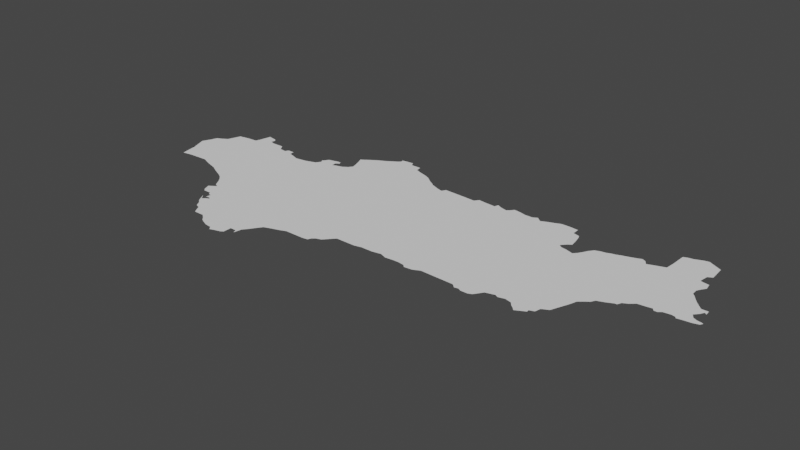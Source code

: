 # Source: Seville.blend  (saved by Blender 3.6.14; exported with 4.5.12 LTS)
import bpy
from mathutils import Matrix  # noqa: F401  (used for matrix-valued properties, if any)

bpy.ops.wm.read_factory_settings(use_empty=True)
scene = bpy.context.scene
scene.name = 'Scene'

# ---- collections
col_collection = bpy.data.collections.new('Collection'); scene.collection.children.link(col_collection)

# ---- node groups
ng_auto_smooth = bpy.data.node_groups.new('Auto Smooth', 'GeometryNodeTree')
_s = ng_auto_smooth.interface.new_socket(name='Geometry', in_out='OUTPUT', socket_type='NodeSocketGeometry')
_s = ng_auto_smooth.interface.new_socket(name='Geometry', in_out='INPUT', socket_type='NodeSocketGeometry')
_s = ng_auto_smooth.interface.new_socket(name='Angle', in_out='INPUT', socket_type='NodeSocketFloat')
_s.subtype = 'ANGLE'
_s.min_value = 0.0
_s.max_value = 3.142
ng_auto_smooth.is_modifier = True
_N = ng_auto_smooth.nodes; _L = ng_auto_smooth.links
n0 = _N.new('NodeGroupOutput'); n0.name = 'Group Output'; n0.location = (480, -100)
n1 = _N.new('NodeGroupInput'); n1.name = 'Group Input'; n1.location = (-420, -300)
n2 = _N.new('NodeGroupInput'); n2.name = 'Group Input.001'; n2.location = (-60, -100)
n3 = _N.new('GeometryNodeSetShadeSmooth'); n3.name = 'Set Shade Smooth'; n3.location = (120, -100)
n3.domain = 'EDGE'
n4 = _N.new('GeometryNodeSetShadeSmooth'); n4.name = 'Set Shade Smooth.001'; n4.location = (300, -100)
n5 = _N.new('GeometryNodeInputMeshEdgeAngle'); n5.name = 'Edge Angle'; n5.location = (-420, -220)
n6 = _N.new('GeometryNodeInputEdgeSmooth'); n6.name = 'Is Edge Smooth'; n6.location = (-60, -160)
n7 = _N.new('GeometryNodeInputShadeSmooth'); n7.name = 'Is Face Smooth'; n7.location = (-240, -340)
n8 = _N.new('FunctionNodeBooleanMath'); n8.name = 'Boolean Math'; n8.location = (-60, -220)
n9 = _N.new('FunctionNodeCompare'); n9.name = 'Compare'; n9.location = (-240, -180)
n9.operation = 'LESS_EQUAL'
_L.new(n5.outputs[0], n9.inputs[0])
_L.new(n4.outputs[0], n0.inputs[0])
_L.new(n1.outputs[1], n9.inputs[1])
_L.new(n9.outputs[0], n8.inputs[0])
_L.new(n7.outputs[0], n8.inputs[1])
_L.new(n2.outputs[0], n3.inputs[0])
_L.new(n6.outputs[0], n3.inputs[1])
_L.new(n3.outputs[0], n4.inputs[0])
_L.new(n8.outputs[0], n3.inputs[2])
n0.is_active_output = True

# ---- world
world_world = bpy.data.worlds.new('World'); scene.world = world_world
world_world.use_nodes = True; world_world.node_tree.nodes.clear()
_N = world_world.node_tree.nodes; _L = world_world.node_tree.links
n0 = _N.new('ShaderNodeOutputWorld'); n0.name = 'World Output'; n0.location = (300, 300)
n1 = _N.new('ShaderNodeBackground'); n1.name = 'Background'; n1.location = (10, 300)
n1.inputs[0].default_value = (0.05088, 0.05088, 0.05088, 1.0)
_L.new(n1.outputs[0], n0.inputs[0])
n0.is_active_output = True
world_world.color = (0.05088, 0.05088, 0.05088)
world_world.use_sun_shadow = False
world_world.sun_shadow_jitter_overblur = 0.0

# ---- meshes
me_mesh = bpy.data.meshes.new('Mesh')
me_mesh.from_pydata([(-7.421, 37.31, -5.323e-08), (-7.432, 37.4, -4.501e-08), (-7.506, 37.57, -4.998e-08), (-7.485, 37.53, -4.998e-08), (-7.5, 37.57, 4.774e-08), (-7.479, 37.62, -6.928e-08), (-7.46, 37.46, -1.253e-07), (-7.44, 37.4, -1.506e-08), (-7.453, 37.67, -9.202e-08), (-7.424, 37.75, -1.963e-07), (-7.405, 37.22, -1.007e-07), (-7.397, 37.18, -8.662e-08), (-7.338, 37.19, -5.668e-08), (-7.272, 37.2, -5.924e-10), (-7.038, 37.21, -8.366e-08), (-7.362, 37.78, -7.402e-08), (-7.298, 37.82, 2.054e-07), (-7.276, 37.88, -3.71e-08), (-7.251, 37.95, -2.147e-07), (-7.238, 37.98, -8.55e-08), (-7.125, 38.0, -5.189e-08), (-6.967, 37.18, -9.16e-08), (-6.916, 38.0, -1e-07), (-6.99, 38.01, -4.227e-08), (-6.957, 38.13, -9.98e-10), (-6.97, 38.07, -8.689e-08), (-6.937, 38.21, -1.864e-07), (-6.89, 38.2, -2.91e-08), (-6.78, 37.12, -1.505e-07), (-6.708, 37.08, -6.498e-08), (-6.644, 37.05, -5.463e-08), (-6.881, 37.15, -1.283e-07), (-6.799, 38.16, 1.324e-08), (-6.812, 38.11, -1.089e-07), (-6.759, 38.09, -3.799e-08), (-6.678, 38.09, 5.405e-08), (-6.828, 38.19, 6.35e-08), (-6.435, 36.73, 1.207e-07), (-6.405, 36.65, -7.309e-08), (-6.389, 36.76, -9.552e-08), (-6.565, 37.43, -9.482e-08), (-6.58, 37.02, -4.61e-08), (-6.528, 36.99, -8.307e-08), (-6.477, 36.94, 1.525e-07), (-6.441, 36.89, 1.991e-09), (-6.604, 38.09, -7.832e-07), (-6.558, 38.02, 4.057e-08), (-6.473, 38.01, -1.078e-07), (-6.451, 38.05, -1.784e-07), (-6.152, 36.31, -8.114e-08), (-6.278, 36.5, 4.953e-09), (-6.266, 36.59, -8.006e-08), (-6.24, 36.46, -6.665e-08), (-6.237, 36.52, 3.223e-07), (-6.251, 36.53, 4.787e-07), (-6.166, 36.51, -1.043e-07), (-6.227, 36.58, -9.584e-08), (-6.205, 36.49, -1.073e-07), (-6.192, 36.53, -2.683e-07), (-6.147, 36.79, -1e-07), (-6.183, 36.37, -3.745e-08), (-6.395, 36.81, -1.105e-07), (-6.376, 36.62, -5.534e-08), (-6.282, 36.62, -1.04e-07), (-6.348, 36.79, -3.81e-07), (-6.361, 37.99, -1.005e-07), (-6.367, 38.05, -8.532e-08), (-6.292, 37.97, 5.507e-08), (-6.211, 37.94, -8.084e-08), (-6.135, 37.95, -1.477e-08), (-6.098, 36.29, -9.687e-08), (-6.071, 36.24, -8.595e-08), (-6.04, 36.19, -1.212e-07), (-5.915, 36.19, -4.758e-08), (-5.809, 37.51, -9.844e-08), (-6.071, 37.96, -8.101e-09), (-6.006, 37.98, 2.138e-08), (-5.944, 38.0, -3.862e-08), (-5.925, 38.09, 1.013e-07), (-5.903, 38.06, 4.705e-07), (-5.899, 38.12, -8.551e-08), (-5.873, 38.16, -1.814e-07), (-5.79, 36.09, -4.254e-07), (-5.718, 36.06, -4.195e-08), (-5.636, 36.05, -1.015e-07), (-5.865, 36.15, 6.996e-08), (-5.828, 36.11, -5.531e-08), (-4.208, 37.73, -8.995e-08), (-5.83, 38.17, -7.034e-08), (-5.75, 38.19, -6.47e-08), (-5.737, 38.07, -9.659e-08), (-5.742, 38.13, -1.31e-07), (-5.691, 38.09, -2.646e-09), (-5.697, 38.16, 6.362e-06), (-5.614, 38.11, -1.186e-07), (-5.712, 38.19, -1.643e-07), (-5.603, 36.01, 2.973e-07), (-5.545, 36.03, -1.096e-08), (-5.473, 36.05, 1.051e-07), (-5.445, 36.07, -3.656e-08), (-5.423, 36.08, -7.093e-08), (-5.444, 36.17, 4.439e-08), (-5.445, 36.11, -3.865e-08), (-5.436, 36.11, -1.141e-07), (-5.369, 36.17, 1.973e-07), (-5.553, 38.15, -8.627e-08), (-5.586, 38.41, 3.261e-07), (-5.564, 38.36, -6.458e-08), (-5.547, 38.31, -3.109e-08), (-5.533, 38.27, -4.507e-08), (-5.515, 38.2, -1.973e-07), (-5.22, 38.46, -1e-07), (-5.553, 38.43, -4.63e-08), (-5.484, 38.48, -1.713e-07), (-5.404, 38.53, -8.615e-08), (-5.349, 36.12, 7.648e-07), (-5.332, 36.22, -9.584e-08), (-5.292, 36.27, -1.028e-07), (-5.236, 36.35, -5.34e-08), (-5.193, 36.41, -1.022e-08), (-5.11, 36.44, -5.062e-08), (-5.324, 38.57, -9.014e-08), (-5.263, 38.61, -8.85e-08), (-5.2, 38.65, -9.83e-08), (-5.166, 38.68, -2.305e-08), (-5.174, 38.71, -6.969e-08), (-5.141, 38.72, -7.827e-08), (-5.013, 36.47, -7.485e-08), (-4.938, 36.5, -4.58e-08), (-4.812, 36.5, -7.323e-08), (-4.876, 38.68, -9.41e-08), (-4.866, 38.61, -7.128e-08), (-5.027, 38.73, -1.555e-07), (-5.003, 38.68, 6.303e-09), (-4.7, 36.5, -9.961e-08), (-4.62, 36.55, -7.082e-08), (-4.638, 36.51, -9.325e-08), (-4.79, 38.58, 1.013e-07), (-4.692, 38.55, -1.175e-07), (-4.625, 38.52, -1.838e-07), (-4.583, 36.58, -4.943e-08), (-4.522, 36.6, -7.006e-07), (-4.443, 36.69, -9.928e-08), (-4.411, 36.72, -3.149e-08), (-4.358, 36.72, -5.854e-08), (-4.459, 38.4, -9.319e-08), (-4.409, 38.38, -4.347e-09), (-4.361, 38.36, -4.482e-08), (-4.549, 38.46, -2.328e-07), (-4.498, 38.43, 9.771e-08), (-4.171, 36.72, 1.38e-07), (-4.089, 36.74, -1.038e-07), (-4.289, 38.34, -1.406e-07), (-4.261, 38.39, -9.026e-08), (-4.043, 38.38, -5.876e-08), (-4.02, 36.74, 6.323e-09), (-3.947, 36.74, -1.347e-08), (-3.839, 36.76, -1.525e-07), (-3.852, 38.37, -9.588e-08), (-3.76, 36.73, -8.733e-08), (-3.656, 36.74, -9.83e-08), (-3.016, 37.73, -9.727e-08), (-3.813, 38.42, -7.194e-08), (-3.72, 38.41, -8.881e-08), (-3.59, 38.4, -2.739e-07), (-3.589, 36.74, 7.301e-09), (-3.518, 36.73, -3.907e-07), (-3.487, 36.7, -7.305e-08), (-3.391, 36.71, -6.871e-08), (-3.309, 36.75, -4.171e-08), (-3.436, 38.4, -1.072e-07), (-3.575, 38.45, -3.864e-08), (-3.511, 38.42, -7.155e-09), (-3.399, 38.43, -9.131e-08), (-3.368, 38.47, -6.582e-08), (-2.903, 36.74, -9.854e-08), (-3.29, 38.46, -1.526e-08), (-3.21, 38.44, -3.81e-08), (-3.116, 38.44, -1.758e-07), (-3.063, 38.47, 1.783e-07), (-2.858, 36.7, -9.847e-08), (-2.812, 36.71, -6.976e-08), (-3.004, 38.42, -2.677e-07), (-2.939, 38.45, -1.111e-07), (-2.858, 38.48, -9.85e-08), (-2.774, 36.69, -8.962e-08), (-2.692, 36.69, -7.929e-08), (-2.645, 36.71, -5.857e-08), (-2.617, 36.75, 1.786e-07), (-2.575, 36.81, 1.396e-07), (-2.544, 38.09, -1.951e-07), (-2.575, 38.41, -1.083e-07), (-2.481, 38.36, -9.493e-08), (-2.787, 38.51, -5.529e-08), (-2.681, 38.51, -2.945e-08), (-2.576, 38.5, -9.856e-08), (-2.467, 36.84, -2.079e-07), (-2.429, 36.82, 4.481e-08), (-2.353, 36.84, -4.608e-07), (-2.085, 36.97, -1e-07), (-2.505, 38.06, -6.747e-08), (-2.489, 38.15, -7.669e-08), (-2.442, 38.05, -4.445e-08), (-2.349, 38.02, -1.066e-07), (-2.31, 38.06, -9.298e-08), (-2.496, 38.39, -1.15e-07), (-2.462, 38.28, -2.526e-07), (-2.447, 38.18, 3.83e-08), (-2.275, 36.82, -1.046e-07), (-2.243, 36.78, -8.496e-08), (-2.206, 36.75, -7.965e-08), (-2.18, 36.72, -4.967e-08), (-2.179, 36.72, 3.235e-08), (-2.123, 36.75, -6.28e-08), (-2.065, 36.78, 2.493e-07), (-2.069, 36.81, -1.05e-07), (-1.995, 36.9, -3.127e-08), (-2.155, 37.7, -9.18e-08), (-2.279, 38.11, -8.514e-08), (-2.246, 38.17, -8.66e-08), (-2.206, 38.22, -1.302e-07), (-2.149, 38.24, -1.686e-08), (-2.088, 38.25, -5.017e-08), (-2.039, 38.27, -6.701e-08), (-2.01, 36.83, -1.483e-07), (-1.917, 36.94, -1.422e-07), (-1.889, 37.01, -1.638e-07), (-1.856, 37.09, -1.034e-07), (-1.828, 37.16, -6.365e-08), (-1.806, 37.23, -1.73e-08), (-1.991, 38.28, -3.437e-08), (-1.941, 38.3, -7.219e-08), (-1.873, 38.32, -1.162e-07), (-1.784, 38.35, -8.45e-08), (-1.747, 37.28, -1.488e-07), (-1.705, 37.31, -8.291e-08), (-1.677, 37.36, 3.401e-08), (-1.598, 37.39, -4.091e-08), (-1.513, 37.43, -6.41e-07), (-1.735, 38.37, -9.58e-08), (-1.693, 38.35, 4.69e-08), (-1.659, 38.3, 1.088e-07), (-1.607, 38.32, -5.27e-08), (-1.549, 38.34, -1.104e-07), (-1.463, 38.37, -1.011e-07), (-1.488, 37.43, 1.929e-07), (-1.48, 37.43, 3.637e-07), (-1.477, 37.43, -5e-08), (-1.476, 37.43, -3.333e-08), (-1.466, 37.48, 1.382e-07), (-1.409, 37.51, 1.578e-07), (-1.351, 37.56, -7.483e-08), (-1.451, 38.49, 4.35e-08), (-1.444, 38.67, -9.756e-08), (-1.395, 38.69, -9.277e-08), (-1.336, 38.7, -5.525e-08), (-1.287, 38.72, -3.361e-08), (-1.257, 37.57, -8.408e-08), (-1.038, 37.64, -9.063e-08), (-1.193, 37.58, -6.602e-08), (-1.169, 37.55, -2.809e-07), (-1.13, 37.55, -1.31e-06), (-1.093, 37.58, -4.329e-08), (-1.005, 37.59, -1.67e-07), (-1.032, 38.14, -1.092e-07), (-0.9832, 38.32, -1.075e-07), (-0.9707, 38.0, -1.072e-07), (-1.0, 38.04, -1.072e-07), (-1.029, 38.07, -7.716e-08), (-1.086, 38.34, -1.118e-07), (-1.048, 38.33, 2.32e-08), (-1.237, 38.74, -9.67e-08), (-1.07, 38.45, -1.035e-07), (-1.017, 38.48, -1.072e-07), (-1.184, 38.75, 5.483e-08), (-1.184, 38.75, -4.969e-08), (-1.149, 38.73, -1.084e-08), (-1.089, 38.7, -6.863e-08), (-1.029, 38.67, -2.489e-08), (-0.9697, 37.56, -4.888e-08), (-0.9619, 37.58, -8.122e-08), (-0.9474, 37.56, 2.073e-08), (-0.8891, 37.57, -4.806e-08), (-0.825, 37.67, -2.55e-07), (-0.7802, 37.65, -3.043e-08), (-0.7955, 37.58, -5.156e-08), (-0.7234, 37.64, -1.413e-07), (-0.8573, 37.72, -2.336e-07), (-0.8424, 37.86, -8.558e-08), (-0.8125, 37.77, 1.369e-07), (-0.7642, 37.86, -9.325e-08), (-0.7842, 37.82, -5.679e-07), (-0.9226, 37.94, 2e-07), (-1.004, 38.19, -1.658e-07), (-0.97, 38.24, -4.103e-08), (-0.7263, 37.6, -1.307e-07), (-0.7084, 37.63, 4.626e-08), (-0.7034, 37.63, -6.151e-08), (-0.7527, 37.79, 1.839e-06), (-0.7592, 37.8, -2.614e-07), (-6.295, 36.53, 1.866e-06), (-6.228, 36.41, -8.749e-08), (-4.477, 36.65, 3.492e-07)], [(245, 246), (298, 299), (211, 212), (247, 248), (2, 4), (53, 54), (274, 275), (279, 281), (102, 103), (296, 297), (246, 247), (99, 100)], [(40, 3, 4), (40, 6, 3), (12, 11, 10), (8, 40, 5), (1, 7, 40), (10, 0, 1), (40, 8, 9), (40, 15, 16), (17, 40, 16), (18, 40, 17), (20, 40, 19), (40, 14, 10), (22, 25, 24), (26, 22, 24), (29, 28, 40), (35, 40, 34), (40, 30, 29), (40, 41, 30), (40, 43, 42), (40, 44, 43), (40, 61, 44), (45, 40, 35), (40, 47, 48), (52, 301, 50), (59, 58, 53), (55, 58, 59), (55, 49, 60), (63, 38, 39), (63, 62, 38), (59, 51, 63), (59, 56, 51), (67, 40, 65), (68, 40, 67), (74, 72, 71), (74, 73, 72), (74, 40, 68), (74, 68, 69), (76, 74, 75), (77, 74, 76), (74, 86, 85), (74, 82, 86), (80, 79, 78), (88, 74, 80), (89, 74, 88), (90, 74, 89), (89, 91, 90), (90, 92, 74), (88, 80, 81), (89, 93, 91), (95, 93, 89), (74, 96, 84), (74, 97, 96), (102, 99, 74), (116, 101, 74), (87, 74, 94), (105, 87, 94), (111, 107, 106), (111, 109, 108), (111, 108, 107), (87, 110, 111), (112, 111, 106), (113, 111, 112), (117, 116, 74), (118, 117, 74), (124, 111, 123), (126, 124, 125), (127, 120, 74), (87, 127, 74), (128, 127, 87), (87, 129, 128), (126, 132, 111), (133, 111, 132), (130, 111, 133), (134, 129, 87), (138, 87, 111), (138, 111, 137), (139, 87, 138), (87, 140, 135), (87, 141, 140), (146, 87, 145), (147, 87, 146), (148, 87, 139), (149, 87, 148), (87, 150, 144), (154, 152, 153), (154, 87, 152), (155, 151, 87), (87, 157, 156), (159, 157, 160), (162, 87, 158), (163, 87, 162), (161, 169, 168), (161, 160, 87), (172, 170, 87), (172, 164, 171), (173, 161, 170), (175, 169, 161), (177, 161, 176), (180, 175, 161), (182, 161, 179), (161, 181, 180), (161, 186, 185), (161, 187, 186), (161, 188, 187), (193, 161, 184), (194, 161, 193), (195, 161, 194), (191, 161, 195), (199, 197, 196), (199, 198, 197), (199, 196, 161), (200, 217, 190), (202, 217, 200), (205, 192, 191), (206, 161, 192), (206, 201, 161), (206, 207, 201), (199, 209, 208), (213, 212, 199), (215, 213, 199), (215, 214, 213), (217, 199, 161), (217, 203, 204), (217, 218, 219), (220, 217, 219), (199, 224, 215), (199, 225, 216), (226, 225, 199), (217, 229, 228), (230, 217, 223), (231, 217, 230), (233, 217, 232), (217, 234, 229), (239, 217, 233), (242, 217, 241), (243, 217, 242), (217, 249, 245), (217, 250, 249), (217, 251, 250), (243, 244, 217), (254, 252, 253), (272, 244, 254), (272, 254, 255), (258, 257, 251), (259, 257, 258), (258, 260, 259), (258, 251, 217), (268, 217, 264), (265, 264, 244), (270, 244, 269), (265, 244, 270), (256, 271, 272), (276, 271, 274), (278, 272, 277), (280, 282, 281), (285, 282, 258), (286, 285, 284), (288, 258, 217), (283, 258, 287), (288, 289, 287), (290, 291, 288), (286, 295, 285), (286, 296, 295), (126, 111, 124), (245, 238, 217), (261, 260, 258), (262, 261, 258), (5, 40, 4), (40, 7, 6), (10, 13, 12), (10, 14, 13), (9, 15, 40), (18, 19, 40), (40, 21, 14), (40, 31, 21), (1, 40, 10), (20, 22, 40), (20, 23, 22), (25, 22, 23), (27, 22, 26), (40, 28, 31), (32, 33, 22), (33, 34, 22), (34, 40, 22), (36, 22, 27), (36, 32, 22), (37, 39, 38), (40, 42, 41), (45, 46, 40), (47, 40, 46), (300, 52, 50), (301, 52, 55), (52, 57, 55), (56, 59, 53), (55, 60, 301), (39, 64, 63), (61, 59, 64), (40, 59, 61), (64, 59, 63), (48, 65, 40), (66, 65, 48), (55, 70, 49), (70, 74, 71), (74, 70, 55), (59, 74, 55), (74, 59, 40), (69, 75, 74), (77, 79, 74), (74, 83, 82), (74, 84, 83), (74, 85, 73), (80, 74, 79), (92, 94, 74), (98, 97, 74), (74, 99, 98), (101, 102, 74), (116, 104, 101), (105, 110, 87), (111, 110, 109), (113, 114, 111), (104, 116, 115), (74, 119, 118), (119, 74, 120), (114, 121, 111), (121, 122, 111), (123, 111, 122), (130, 131, 111), (135, 136, 134), (137, 111, 131), (87, 135, 134), (87, 302, 141), (142, 302, 87), (87, 143, 142), (87, 144, 143), (149, 145, 87), (151, 150, 87), (152, 87, 147), (87, 156, 155), (160, 157, 87), (158, 87, 154), (161, 165, 160), (164, 87, 163), (161, 166, 165), (161, 167, 166), (161, 168, 167), (170, 161, 87), (172, 87, 164), (173, 174, 161), (176, 161, 174), (178, 161, 177), (178, 179, 161), (182, 183, 161), (184, 161, 183), (161, 185, 181), (161, 189, 188), (161, 190, 217), (161, 196, 189), (161, 201, 190), (203, 217, 202), (192, 161, 191), (199, 208, 198), (199, 210, 209), (199, 212, 210), (218, 217, 204), (220, 221, 217), (221, 222, 217), (222, 223, 217), (216, 224, 199), (199, 227, 226), (217, 227, 199), (228, 227, 217), (231, 232, 217), (217, 235, 234), (217, 236, 235), (217, 237, 236), (240, 241, 239), (241, 217, 239), (217, 238, 237), (254, 244, 252), (256, 272, 255), (258, 263, 262), (267, 266, 217), (244, 264, 217), (272, 269, 244), (276, 277, 271), (277, 272, 271), (278, 273, 272), (258, 280, 263), (280, 258, 282), (283, 285, 258), (284, 285, 283), (288, 287, 258), (288, 291, 289), (290, 299, 291), (268, 267, 217), (292, 217, 266), (292, 288, 217), (265, 293, 264), (265, 294, 293)])
me_mesh.update()

# ---- objects
ob_mycurve_001 = bpy.data.objects.new('myCurve.001', me_mesh)

# ---- transforms, parenting, visibility, modifiers, constraints
ob_mycurve_001.location = (0.0, 0.0, 0.0)
_m = ob_mycurve_001.modifiers.new('Auto Smooth', 'NODES')
_m.node_group = ng_auto_smooth
_gi = [s.identifier for s in ng_auto_smooth.interface.items_tree if s.item_type == 'SOCKET' and s.in_out == 'INPUT']
_m[_gi[1]] = 3.142  # Angle

# ---- collection membership
scene.collection.objects.link(ob_mycurve_001)

# ---- scene / render settings (as saved in the file)
scene.frame_start = 1; scene.frame_end = 250; scene.frame_set(1)
scene.render.engine = 'BLENDER_EEVEE_NEXT'
scene.cycles.sampling_pattern = 'TABULATED_SOBOL'
scene.cycles.use_light_tree = False
scene.view_settings.view_transform = 'Filmic'
bpy.context.view_layer.update()

# ---- added for rendering (the .blend has no active camera and no usable light): camera, sun
cam_auto = bpy.data.cameras.new('AutoCamera')
cam_auto.lens = 50.0
cam_auto.sensor_width = 36.0
cam_auto.clip_end = 1000.0
ob_auto_camera = bpy.data.objects.new('AutoCamera', cam_auto)
scene.collection.objects.link(ob_auto_camera)
ob_auto_camera.location = (2.6826, 29.2362, 5.42971)
ob_auto_camera.rotation_euler = (1.09748, -7.21219e-08, 0.694738)
scene.camera = ob_auto_camera
light_auto_sun = bpy.data.lights.new('AutoSun', 'SUN')
light_auto_sun.energy = 3.0
light_auto_sun.angle = 0.0523599
ob_auto_sun = bpy.data.objects.new('AutoSun', light_auto_sun)
scene.collection.objects.link(ob_auto_sun)
ob_auto_sun.rotation_euler = (0.872665, 0.174533, 0.523599)
bpy.context.view_layer.update()
